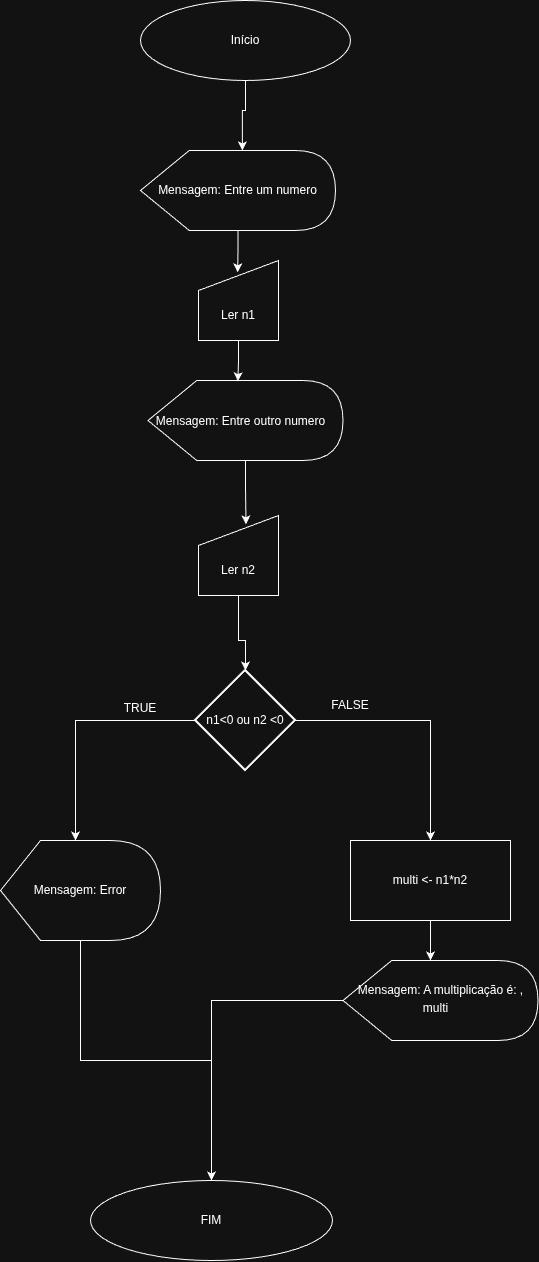

The diagram above was exported from draw.io. Its source (the exported page's mxGraphModel, read from the mxfile embedded in the PNG):
<mxGraphModel dx="1414" dy="978" grid="1" gridSize="10" guides="1" tooltips="1" connect="1" arrows="1" fold="1" page="1" pageScale="1" pageWidth="827" pageHeight="1169" math="0" shadow="0">
  <root>
    <mxCell id="0" />
    <mxCell id="1" parent="0" />
    <mxCell id="nhvYpfS9eVAS2EvMMlWK-13" edge="1" parent="1" source="nhvYpfS9eVAS2EvMMlWK-1" style="edgeStyle=orthogonalEdgeStyle;rounded=0;orthogonalLoop=1;jettySize=auto;html=1;entryX=0;entryY=0;entryDx=101.875;entryDy=0;entryPerimeter=0;" target="nhvYpfS9eVAS2EvMMlWK-14">
      <mxGeometry relative="1" as="geometry">
        <Array as="points">
          <mxPoint x="435" y="140" />
          <mxPoint x="431.9" y="140" />
        </Array>
        <mxPoint x="435" y="170" as="targetPoint" />
      </mxGeometry>
    </mxCell>
    <mxCell id="nhvYpfS9eVAS2EvMMlWK-1" parent="1" style="ellipse;whiteSpace=wrap;html=1;shapeInside=1;" value="&lt;div&gt;&lt;br&gt;&lt;/div&gt;&lt;div&gt;&lt;br&gt;&lt;/div&gt;&lt;div&gt;Início&lt;/div&gt;" vertex="1">
      <mxGeometry height="80" width="210" x="330" y="30" as="geometry" />
    </mxCell>
    <mxCell id="nhvYpfS9eVAS2EvMMlWK-14" parent="1" style="shape=display;whiteSpace=wrap;html=1;" value="Mensagem: Entre um numero" vertex="1">
      <mxGeometry height="80" width="195" x="330" y="180" as="geometry" />
    </mxCell>
    <mxCell id="nhvYpfS9eVAS2EvMMlWK-15" parent="1" style="shape=display;whiteSpace=wrap;html=1;" value="Mensagem: Entre outro numero&lt;font color=&quot;#915d47&quot; face=&quot;Courier New, monospace&quot;&gt;&lt;span style=&quot;font-size: 16.6667px; white-space-collapse: preserve;&quot;&gt;&amp;nbsp;&lt;/span&gt;&lt;/font&gt;" vertex="1">
      <mxGeometry height="80" width="195" x="337.5" y="410" as="geometry" />
    </mxCell>
    <mxCell id="nhvYpfS9eVAS2EvMMlWK-16" parent="1" style="shape=manualInput;boundedLbl=1;whiteSpace=wrap;html=1;" value="Ler n1" vertex="1">
      <mxGeometry height="80" width="80" x="388" y="290" as="geometry" />
    </mxCell>
    <mxCell id="nhvYpfS9eVAS2EvMMlWK-17" edge="1" parent="1" source="nhvYpfS9eVAS2EvMMlWK-14" style="edgeStyle=orthogonalEdgeStyle;rounded=0;orthogonalLoop=1;jettySize=auto;html=1;entryX=0.489;entryY=0.148;entryDx=0;entryDy=0;entryPerimeter=0;" target="nhvYpfS9eVAS2EvMMlWK-16">
      <mxGeometry relative="1" as="geometry" />
    </mxCell>
    <mxCell id="nhvYpfS9eVAS2EvMMlWK-19" edge="1" parent="1" source="nhvYpfS9eVAS2EvMMlWK-16" style="edgeStyle=orthogonalEdgeStyle;rounded=0;orthogonalLoop=1;jettySize=auto;html=1;entryX=0.461;entryY=0.009;entryDx=0;entryDy=0;entryPerimeter=0;" target="nhvYpfS9eVAS2EvMMlWK-15">
      <mxGeometry relative="1" as="geometry" />
    </mxCell>
    <mxCell id="nhvYpfS9eVAS2EvMMlWK-23" edge="1" parent="1" source="nhvYpfS9eVAS2EvMMlWK-20" style="edgeStyle=orthogonalEdgeStyle;rounded=0;orthogonalLoop=1;jettySize=auto;html=1;exitX=0.5;exitY=1;exitDx=0;exitDy=0;" target="nhvYpfS9eVAS2EvMMlWK-22">
      <mxGeometry relative="1" as="geometry">
        <Array as="points">
          <mxPoint x="428" y="670" />
          <mxPoint x="435" y="670" />
        </Array>
      </mxGeometry>
    </mxCell>
    <mxCell id="nhvYpfS9eVAS2EvMMlWK-20" parent="1" style="shape=manualInput;boundedLbl=1;whiteSpace=wrap;html=1;" value="Ler n2" vertex="1">
      <mxGeometry height="80" width="80" x="388" y="545" as="geometry" />
    </mxCell>
    <mxCell id="nhvYpfS9eVAS2EvMMlWK-21" edge="1" parent="1" source="nhvYpfS9eVAS2EvMMlWK-15" style="edgeStyle=orthogonalEdgeStyle;rounded=0;orthogonalLoop=1;jettySize=auto;html=1;entryX=0.594;entryY=0.111;entryDx=0;entryDy=0;entryPerimeter=0;" target="nhvYpfS9eVAS2EvMMlWK-20">
      <mxGeometry relative="1" as="geometry" />
    </mxCell>
    <mxCell id="nhvYpfS9eVAS2EvMMlWK-29" edge="1" parent="1" source="nhvYpfS9eVAS2EvMMlWK-22" style="edgeStyle=orthogonalEdgeStyle;rounded=0;orthogonalLoop=1;jettySize=auto;html=1;exitX=1;exitY=0.5;exitDx=0;exitDy=0;exitPerimeter=0;entryX=0.5;entryY=0;entryDx=0;entryDy=0;" target="nhvYpfS9eVAS2EvMMlWK-28">
      <mxGeometry relative="1" as="geometry" />
    </mxCell>
    <mxCell id="nhvYpfS9eVAS2EvMMlWK-22" parent="1" style="strokeWidth=2;html=1;shape=mxgraph.flowchart.decision;whiteSpace=wrap;" value="n1&amp;lt;0 ou n2 &amp;lt;0" vertex="1">
      <mxGeometry height="100" width="100" x="385" y="700" as="geometry" />
    </mxCell>
    <mxCell id="nhvYpfS9eVAS2EvMMlWK-33" edge="1" parent="1" source="nhvYpfS9eVAS2EvMMlWK-24" style="edgeStyle=orthogonalEdgeStyle;rounded=0;orthogonalLoop=1;jettySize=auto;html=1;" target="nhvYpfS9eVAS2EvMMlWK-32">
      <mxGeometry relative="1" as="geometry" />
    </mxCell>
    <mxCell id="nhvYpfS9eVAS2EvMMlWK-24" parent="1" style="shape=display;whiteSpace=wrap;html=1;" value="Mensagem: Error" vertex="1">
      <mxGeometry height="100" width="160" x="190" y="870" as="geometry" />
    </mxCell>
    <mxCell id="nhvYpfS9eVAS2EvMMlWK-27" parent="1" style="text;html=1;whiteSpace=wrap;strokeColor=none;fillColor=none;align=center;verticalAlign=middle;rounded=0;" value="TRUE&lt;div&gt;&lt;br&gt;&lt;/div&gt;" vertex="1">
      <mxGeometry height="30" width="60" x="300" y="730" as="geometry" />
    </mxCell>
    <mxCell id="nhvYpfS9eVAS2EvMMlWK-31" edge="1" parent="1" source="nhvYpfS9eVAS2EvMMlWK-28" style="edgeStyle=orthogonalEdgeStyle;rounded=0;orthogonalLoop=1;jettySize=auto;html=1;exitX=0.5;exitY=1;exitDx=0;exitDy=0;" target="nhvYpfS9eVAS2EvMMlWK-30">
      <mxGeometry relative="1" as="geometry">
        <Array as="points">
          <mxPoint x="620" y="970" />
          <mxPoint x="620" y="970" />
        </Array>
      </mxGeometry>
    </mxCell>
    <mxCell id="nhvYpfS9eVAS2EvMMlWK-28" parent="1" style="rounded=0;whiteSpace=wrap;html=1;" value="multi &amp;lt;- n1*n2" vertex="1">
      <mxGeometry height="80" width="160" x="540" y="870" as="geometry" />
    </mxCell>
    <mxCell id="nhvYpfS9eVAS2EvMMlWK-34" edge="1" parent="1" source="nhvYpfS9eVAS2EvMMlWK-30" style="edgeStyle=orthogonalEdgeStyle;rounded=0;orthogonalLoop=1;jettySize=auto;html=1;" target="nhvYpfS9eVAS2EvMMlWK-32">
      <mxGeometry relative="1" as="geometry" />
    </mxCell>
    <mxCell id="nhvYpfS9eVAS2EvMMlWK-30" parent="1" style="shape=display;whiteSpace=wrap;html=1;" value="Mensagem: A multiplicação é: , multi&lt;font color=&quot;#915d47&quot; face=&quot;Courier New, monospace&quot;&gt;&lt;span style=&quot;font-size: 16.6667px; white-space-collapse: preserve;&quot;&gt;&amp;nbsp;&lt;/span&gt;&lt;/font&gt;" vertex="1">
      <mxGeometry height="80" width="195" x="532.5" y="990" as="geometry" />
    </mxCell>
    <mxCell id="nhvYpfS9eVAS2EvMMlWK-32" parent="1" style="ellipse;whiteSpace=wrap;html=1;shapeInside=1;" value="&lt;div&gt;&lt;br&gt;&lt;/div&gt;&lt;div&gt;&lt;br&gt;&lt;/div&gt;&lt;div&gt;FIM&lt;/div&gt;" vertex="1">
      <mxGeometry height="80" width="242" x="280" y="1210" as="geometry" />
    </mxCell>
    <mxCell id="nhvYpfS9eVAS2EvMMlWK-36" parent="1" style="text;html=1;whiteSpace=wrap;strokeColor=none;fillColor=none;align=center;verticalAlign=middle;rounded=0;" value="FALSE" vertex="1">
      <mxGeometry height="30" width="60" x="510" y="720" as="geometry" />
    </mxCell>
    <mxCell id="nhvYpfS9eVAS2EvMMlWK-37" edge="1" parent="1" source="nhvYpfS9eVAS2EvMMlWK-22" style="edgeStyle=orthogonalEdgeStyle;rounded=0;orthogonalLoop=1;jettySize=auto;html=1;exitX=0;exitY=0.5;exitDx=0;exitDy=0;exitPerimeter=0;entryX=0;entryY=0;entryDx=75;entryDy=0;entryPerimeter=0;" target="nhvYpfS9eVAS2EvMMlWK-24">
      <mxGeometry relative="1" as="geometry" />
    </mxCell>
  </root>
</mxGraphModel>